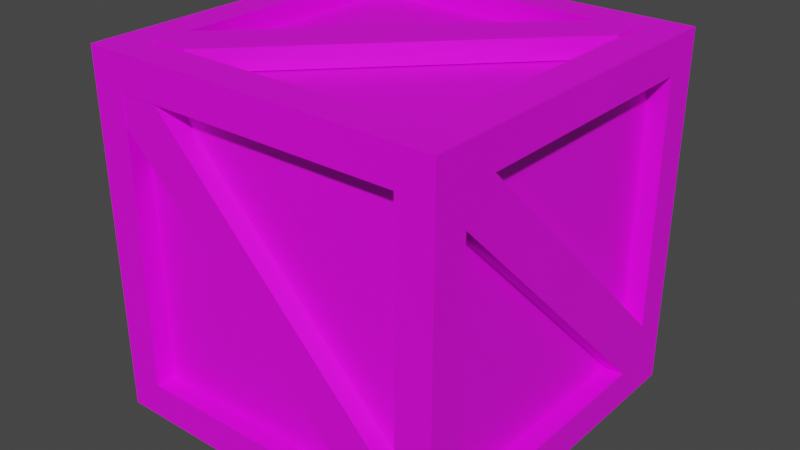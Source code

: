# Source: crate.blend  (saved by Blender 3.5.10; exported with 4.5.12 LTS)
import bpy
from mathutils import Matrix  # noqa: F401  (used for matrix-valued properties, if any)

bpy.ops.wm.read_factory_settings(use_empty=True)
scene = bpy.context.scene
scene.name = 'Scene'

# ---- collections
col_collection = bpy.data.collections.new('Collection'); scene.collection.children.link(col_collection)

# ---- images (referenced by path relative to the original .blend; pixels are not part of the script)
import os
ASSET_DIR = os.environ.get("B2B_ASSET_DIR", "")  # directory of the original .blend (textures are referenced by path, not embedded)
HERE = os.path.dirname(os.path.abspath(__file__))  # packed textures are extracted next to this script under _unpacked/

def load_image(name, relpath, width, height, colorspace="sRGB"):
    """Load a texture the original file referenced (path relative to the .blend, or extracted next to this script)."""
    p = next((c for c in (os.path.join(HERE, relpath), os.path.join(ASSET_DIR, relpath)) if relpath and os.path.exists(c)), "")
    if p:
        img = bpy.data.images.load(p, check_existing=True)
        img.name = name
    else:  # same state as the original file: an image datablock whose file is absent (Cycles renders it pink)
        img = bpy.data.images.new(name, width, height)
        img.source = "FILE"
        img.filepath = "//" + (relpath or name)
    img.colorspace_settings.name = colorspace
    return img
img_wood_7___128x128_png = load_image('Wood 7 - 128x128.png', 'Wood 7 - 128x128.png', 1024, 1024, 'sRGB')

# ---- materials (node trees are filled in below, after node groups)
mat_wood = bpy.data.materials.new('Wood')
mat_wood.use_transparent_shadow = False

# ---- material node trees
mat_wood.use_nodes = True; mat_wood.node_tree.nodes.clear()
_N = mat_wood.node_tree.nodes; _L = mat_wood.node_tree.links
n0 = _N.new('ShaderNodeBsdfPrincipled'); n0.name = 'Principled BSDF'; n0.location = (10, 300)
n0.distribution = 'GGX'
n0.subsurface_method = 'RANDOM_WALK_SKIN'
n0.inputs[3].default_value = 1.45
n0.inputs[27].default_value = (0.0, 0.0, 0.0, 1.0)
n0.inputs[28].default_value = 1.0
n1 = _N.new('ShaderNodeOutputMaterial'); n1.name = 'Material Output'; n1.location = (300, 300)
n2 = _N.new('ShaderNodeTexImage'); n2.name = 'Image Texture'; n2.location = (-280, 280)
n2.image = img_wood_7___128x128_png
_L.new(n0.outputs[0], n1.inputs[0])
_L.new(n2.outputs[0], n0.inputs[0])
n1.is_active_output = True

# ---- world
world_world = bpy.data.worlds.new('World'); scene.world = world_world
world_world.use_nodes = True; world_world.node_tree.nodes.clear()
_N = world_world.node_tree.nodes; _L = world_world.node_tree.links
n0 = _N.new('ShaderNodeOutputWorld'); n0.name = 'World Output'; n0.location = (300, 300)
n1 = _N.new('ShaderNodeBackground'); n1.name = 'Background'; n1.location = (10, 300)
n1.inputs[0].default_value = (0.05088, 0.05088, 0.05088, 1.0)
_L.new(n1.outputs[0], n0.inputs[0])
n0.is_active_output = True
world_world.color = (0.05088, 0.05088, 0.05088)
world_world.use_sun_shadow = False
world_world.sun_shadow_jitter_overblur = 0.0

# ---- meshes
me_cube = bpy.data.meshes.new('Cube')
me_cube.from_pydata([(-1.0, -1.0, -1.0), (-1.0, -1.0, 1.0), (-1.0, 1.0, -1.0), (-1.0, 1.0, 1.0), (1.0, -1.0, -1.0), (1.0, -1.0, 1.0), (1.0, 1.0, -1.0), (1.0, 1.0, 1.0), (-1.0, -0.8037, -0.8037), (-1.0, -0.8037, 0.8037), (-1.0, 0.8037, 0.8037), (-1.0, 0.8037, -0.8037), (-0.8037, 1.0, -0.8037), (-0.8037, 1.0, 0.8037), (0.8037, 1.0, 0.8037), (0.8037, 1.0, -0.8037), (1.0, 0.8037, -0.8037), (1.0, 0.8037, 0.8037), (1.0, -0.8037, 0.8037), (1.0, -0.8037, -0.8037), (0.8037, -1.0, -0.8037), (0.8037, -1.0, 0.8037), (-0.8037, -1.0, 0.8037), (-0.8037, -1.0, -0.8037), (-0.8037, 0.8037, -1.0), (0.8037, 0.8037, -1.0), (0.8037, -0.8037, -1.0), (-0.8037, -0.8037, -1.0), (0.8037, 0.8037, 1.0), (-0.8037, 0.8037, 1.0), (-0.8037, -0.8037, 1.0), (0.8037, -0.8037, 1.0), (-0.8866, -0.8037, -0.8037), (-0.8866, -0.8037, 0.8037), (-0.8866, 0.8037, -0.8037), (-0.8866, 0.8037, 0.8037), (-0.8037, 0.8866, 0.8037), (-0.8037, 0.8866, -0.8037), (0.8037, 0.8866, -0.8037), (0.8037, 0.8866, 0.8037), (0.8866, 0.8037, 0.8037), (0.8866, 0.8037, -0.8037), (0.8866, -0.8037, -0.8037), (0.8866, -0.8037, 0.8037), (0.8037, -0.8866, 0.8037), (0.8037, -0.8866, -0.8037), (-0.8037, -0.8866, -0.8037), (-0.8037, -0.8866, 0.8037), (0.8037, 0.8037, -0.8866), (-0.8037, 0.8037, -0.8866), (-0.8037, -0.8037, -0.8866), (0.8037, -0.8037, -0.8866), (-0.8037, 0.8037, 0.8866), (0.8037, 0.8037, 0.8866), (0.8037, -0.8037, 0.8866), (-0.8037, -0.8037, 0.8866)], [], [(19, 16, 41, 42), (9, 10, 35, 33), (20, 21, 44, 45), (15, 12, 37, 38), (16, 17, 40, 41), (11, 8, 32, 34), (0, 1, 9, 8), (1, 3, 10, 9), (3, 2, 11, 10), (2, 0, 8, 11), (2, 3, 13, 12), (3, 7, 14, 13), (7, 6, 15, 14), (6, 2, 12, 15), (6, 7, 17, 16), (7, 5, 18, 17), (5, 4, 19, 18), (4, 6, 16, 19), (4, 5, 21, 20), (5, 1, 22, 21), (1, 0, 23, 22), (0, 4, 20, 23), (2, 6, 25, 24), (6, 4, 26, 25), (4, 0, 27, 26), (0, 2, 24, 27), (7, 3, 29, 28), (3, 1, 30, 29), (1, 5, 31, 30), (5, 7, 28, 31), (32, 33, 35, 34), (37, 36, 39, 38), (41, 40, 43, 42), (45, 44, 47, 46), (49, 48, 51, 50), (53, 52, 55, 54), (24, 25, 48, 49), (13, 14, 39, 36), (23, 20, 45, 46), (28, 29, 52, 53), (10, 11, 34, 35), (17, 18, 43, 40), (27, 24, 49, 50), (14, 15, 38, 39), (21, 22, 47, 44), (31, 28, 53, 54), (18, 19, 42, 43), (25, 26, 51, 48), (22, 23, 46, 47), (29, 30, 55, 52), (26, 27, 50, 51), (30, 31, 54, 55), (8, 9, 33, 32), (12, 13, 36, 37)])
_uv = me_cube.uv_layers.new(name='UVMap')
_uv.uv.foreach_set('vector', [0.3995, 0.7255, 0.3995, 0.5245, 0.3995, 0.5245, 0.3995, 0.7255, 0.6005, 0.02454, 0.6005, 0.2255, 0.6005, 0.2255, 0.6005, 0.02454, 0.3995, 0.7745, 0.6005, 0.7745, 0.6005, 0.7745, 0.3995, 0.7745, 0.3995, 0.4755, 0.3995, 0.2745, 0.3995, 0.2745, 0.3995, 0.4755, 0.3995, 0.5245, 0.6005, 0.5245, 0.6005, 0.5245, 0.3995, 0.5245, 0.3995, 0.2255, 0.3995, 0.02454, 0.3995, 0.02454, 0.3995, 0.2255, 0.375, 0.0, 0.625, 0.0, 0.6005, 0.02454, 0.3995, 0.02454, 0.625, 0.0, 0.625, 0.25, 0.6005, 0.2255, 0.6005, 0.02454, 0.625, 0.25, 0.375, 0.25, 0.3995, 0.2255, 0.6005, 0.2255, 0.375, 0.25, 0.375, 0.0, 0.3995, 0.02454, 0.3995, 0.2255, 0.375, 0.25, 0.625, 0.25, 0.6005, 0.2745, 0.3995, 0.2745, 0.625, 0.25, 0.625, 0.5, 0.6005, 0.4755, 0.6005, 0.2745, 0.625, 0.5, 0.375, 0.5, 0.3995, 0.4755, 0.6005, 0.4755, 0.375, 0.5, 0.375, 0.25, 0.3995, 0.2745, 0.3995, 0.4755, 0.375, 0.5, 0.625, 0.5, 0.6005, 0.5245, 0.3995, 0.5245, 0.625, 0.5, 0.625, 0.75, 0.6005, 0.7255, 0.6005, 0.5245, 0.625, 0.75, 0.375, 0.75, 0.3995, 0.7255, 0.6005, 0.7255, 0.375, 0.75, 0.375, 0.5, 0.3995, 0.5245, 0.3995, 0.7255, 0.375, 0.75, 0.625, 0.75, 0.6005, 0.7745, 0.3995, 0.7745, 0.625, 0.75, 0.625, 1.0, 0.6005, 0.9755, 0.6005, 0.7745, 0.625, 1.0, 0.375, 1.0, 0.3995, 0.9755, 0.6005, 0.9755, 0.375, 1.0, 0.375, 0.75, 0.3995, 0.7745, 0.3995, 0.9755, 0.125, 0.5, 0.375, 0.5, 0.3505, 0.5245, 0.1495, 0.5245, 0.375, 0.5, 0.375, 0.75, 0.3505, 0.7255, 0.3505, 0.5245, 0.375, 0.75, 0.125, 0.75, 0.1495, 0.7255, 0.3505, 0.7255, 0.125, 0.75, 0.125, 0.5, 0.1495, 0.5245, 0.1495, 0.7255, 0.625, 0.5, 0.875, 0.5, 0.8505, 0.5245, 0.6495, 0.5245, 0.875, 0.5, 0.875, 0.75, 0.8505, 0.7255, 0.8505, 0.5245, 0.875, 0.75, 0.625, 0.75, 0.6495, 0.7255, 0.8505, 0.7255, 0.625, 0.75, 0.625, 0.5, 0.6495, 0.5245, 0.6495, 0.7255, 0.3995, 0.02454, 0.6005, 0.02454, 0.6005, 0.2255, 0.3995, 0.2255, 0.3995, 0.2745, 0.6005, 0.2745, 0.6005, 0.4755, 0.3995, 0.4755, 0.3995, 0.5245, 0.6005, 0.5245, 0.6005, 0.7255, 0.3995, 0.7255, 0.3995, 0.7745, 0.6005, 0.7745, 0.6005, 0.9755, 0.3995, 0.9755, 0.1495, 0.5245, 0.3505, 0.5245, 0.3505, 0.7255, 0.1495, 0.7255, 0.6495, 0.5245, 0.8505, 0.5245, 0.8505, 0.7255, 0.6495, 0.7255, 0.1495, 0.5245, 0.3505, 0.5245, 0.3505, 0.5245, 0.1495, 0.5245, 0.6005, 0.2745, 0.6005, 0.4755, 0.6005, 0.4755, 0.6005, 0.2745, 0.3995, 0.9755, 0.3995, 0.7745, 0.3995, 0.7745, 0.3995, 0.9755, 0.6495, 0.5245, 0.8505, 0.5245, 0.8505, 0.5245, 0.6495, 0.5245, 0.6005, 0.2255, 0.3995, 0.2255, 0.3995, 0.2255, 0.6005, 0.2255, 0.6005, 0.5245, 0.6005, 0.7255, 0.6005, 0.7255, 0.6005, 0.5245, 0.1495, 0.7255, 0.1495, 0.5245, 0.1495, 0.5245, 0.1495, 0.7255, 0.6005, 0.4755, 0.3995, 0.4755, 0.3995, 0.4755, 0.6005, 0.4755, 0.6005, 0.7745, 0.6005, 0.9755, 0.6005, 0.9755, 0.6005, 0.7745, 0.6495, 0.7255, 0.6495, 0.5245, 0.6495, 0.5245, 0.6495, 0.7255, 0.6005, 0.7255, 0.3995, 0.7255, 0.3995, 0.7255, 0.6005, 0.7255, 0.3505, 0.5245, 0.3505, 0.7255, 0.3505, 0.7255, 0.3505, 0.5245, 0.6005, 0.9755, 0.3995, 0.9755, 0.3995, 0.9755, 0.6005, 0.9755, 0.8505, 0.5245, 0.8505, 0.7255, 0.8505, 0.7255, 0.8505, 0.5245, 0.3505, 0.7255, 0.1495, 0.7255, 0.1495, 0.7255, 0.3505, 0.7255, 0.8505, 0.7255, 0.6495, 0.7255, 0.6495, 0.7255, 0.8505, 0.7255, 0.3995, 0.02454, 0.6005, 0.02454, 0.6005, 0.02454, 0.3995, 0.02454, 0.3995, 0.2745, 0.6005, 0.2745, 0.6005, 0.2745, 0.3995, 0.2745])
me_cube.materials.append(mat_wood)
me_cube.update()
me_cube_001 = bpy.data.meshes.new('Cube.001')
me_cube_001.from_pydata([(0.8866, 0.6382, -0.8103), (0.8866, -0.8067, 0.6165), (0.8866, 0.8007, -0.5901), (0.8866, -0.6263, 0.7971), (1.0, 0.6382, -0.8103), (1.0, -0.8067, 0.6165), (1.0, 0.8007, -0.5901), (1.0, -0.6263, 0.7971), (0.8866, 0.8007, -0.8103), (0.8866, -0.8067, 0.7971), (1.0, 0.8007, -0.8103), (1.0, -0.8067, 0.7971), (-0.8866, 0.6382, -0.8103), (-0.8866, -0.8067, 0.6165), (-0.8866, 0.8007, -0.5901), (-0.8866, -0.6263, 0.7971), (-1.0, 0.6382, -0.8103), (-1.0, -0.8067, 0.6165), (-1.0, 0.8007, -0.5901), (-1.0, -0.6263, 0.7971), (-0.8866, 0.8007, -0.8103), (-0.8866, -0.8067, 0.7971), (-1.0, 0.8007, -0.8103), (-1.0, -0.8067, 0.7971)], [], [(8, 9, 3, 2), (2, 3, 7, 6), (10, 11, 5, 4), (4, 5, 1, 0), (8, 10, 4, 0), (11, 9, 1, 5), (7, 3, 9, 11), (2, 6, 10, 8), (6, 7, 11, 10), (0, 1, 9, 8), (20, 14, 15, 21), (14, 18, 19, 15), (22, 16, 17, 23), (16, 12, 13, 17), (20, 12, 16, 22), (23, 17, 13, 21), (19, 23, 21, 15), (14, 20, 22, 18), (18, 22, 23, 19), (12, 20, 21, 13)])
_uv = me_cube_001.uv_layers.new(name='UVMap')
_uv.uv.foreach_set('vector', [0.375, 0.125, 0.625, 0.125, 0.625, 0.25, 0.375, 0.25, 0.375, 0.25, 0.625, 0.25, 0.625, 0.5, 0.375, 0.5, 0.375, 0.625, 0.625, 0.625, 0.625, 0.75, 0.375, 0.75, 0.375, 0.75, 0.625, 0.75, 0.625, 1.0, 0.375, 1.0, 0.125, 0.625, 0.375, 0.625, 0.375, 0.75, 0.125, 0.75, 0.625, 0.625, 0.875, 0.625, 0.875, 0.75, 0.625, 0.75, 0.625, 0.5, 0.875, 0.5, 0.875, 0.625, 0.625, 0.625, 0.125, 0.5, 0.375, 0.5, 0.375, 0.625, 0.125, 0.625, 0.375, 0.5, 0.625, 0.5, 0.625, 0.625, 0.375, 0.625, 0.375, 0.0, 0.625, 0.0, 0.625, 0.125, 0.375, 0.125, 0.375, 0.125, 0.375, 0.25, 0.625, 0.25, 0.625, 0.125, 0.375, 0.25, 0.375, 0.5, 0.625, 0.5, 0.625, 0.25, 0.375, 0.625, 0.375, 0.75, 0.625, 0.75, 0.625, 0.625, 0.375, 0.75, 0.375, 1.0, 0.625, 1.0, 0.625, 0.75, 0.125, 0.625, 0.125, 0.75, 0.375, 0.75, 0.375, 0.625, 0.625, 0.625, 0.625, 0.75, 0.875, 0.75, 0.875, 0.625, 0.625, 0.5, 0.625, 0.625, 0.875, 0.625, 0.875, 0.5, 0.125, 0.5, 0.125, 0.625, 0.375, 0.625, 0.375, 0.5, 0.375, 0.5, 0.375, 0.625, 0.625, 0.625, 0.625, 0.5, 0.375, 0.0, 0.375, 0.125, 0.625, 0.125, 0.625, 0.0])
me_cube_001.materials.append(mat_wood)
me_cube_001.update()
me_cube_002 = bpy.data.meshes.new('Cube.002')
me_cube_002.from_pydata([(0.8866, 0.6382, -0.8103), (0.8866, -0.8067, 0.6165), (0.8866, 0.8007, -0.5901), (0.8866, -0.6263, 0.7971), (1.0, 0.6382, -0.8103), (1.0, -0.8067, 0.6165), (1.0, 0.8007, -0.5901), (1.0, -0.6263, 0.7971), (0.8866, 0.8007, -0.8103), (0.8866, -0.8067, 0.7971), (1.0, 0.8007, -0.8103), (1.0, -0.8067, 0.7971), (-0.8866, 0.6382, -0.8103), (-0.8866, -0.8067, 0.6165), (-0.8866, 0.8007, -0.5901), (-0.8866, -0.6263, 0.7971), (-1.0, 0.6382, -0.8103), (-1.0, -0.8067, 0.6165), (-1.0, 0.8007, -0.5901), (-1.0, -0.6263, 0.7971), (-0.8866, 0.8007, -0.8103), (-0.8866, -0.8067, 0.7971), (-1.0, 0.8007, -0.8103), (-1.0, -0.8067, 0.7971)], [], [(8, 9, 3, 2), (2, 3, 7, 6), (10, 11, 5, 4), (4, 5, 1, 0), (8, 10, 4, 0), (11, 9, 1, 5), (7, 3, 9, 11), (2, 6, 10, 8), (6, 7, 11, 10), (0, 1, 9, 8), (20, 14, 15, 21), (14, 18, 19, 15), (22, 16, 17, 23), (16, 12, 13, 17), (20, 12, 16, 22), (23, 17, 13, 21), (19, 23, 21, 15), (14, 20, 22, 18), (18, 22, 23, 19), (12, 20, 21, 13)])
_uv = me_cube_002.uv_layers.new(name='UVMap')
_uv.uv.foreach_set('vector', [0.375, 0.125, 0.625, 0.125, 0.625, 0.25, 0.375, 0.25, 0.375, 0.25, 0.625, 0.25, 0.625, 0.5, 0.375, 0.5, 0.375, 0.625, 0.625, 0.625, 0.625, 0.75, 0.375, 0.75, 0.375, 0.75, 0.625, 0.75, 0.625, 1.0, 0.375, 1.0, 0.125, 0.625, 0.375, 0.625, 0.375, 0.75, 0.125, 0.75, 0.625, 0.625, 0.875, 0.625, 0.875, 0.75, 0.625, 0.75, 0.625, 0.5, 0.875, 0.5, 0.875, 0.625, 0.625, 0.625, 0.125, 0.5, 0.375, 0.5, 0.375, 0.625, 0.125, 0.625, 0.375, 0.5, 0.625, 0.5, 0.625, 0.625, 0.375, 0.625, 0.375, 0.0, 0.625, 0.0, 0.625, 0.125, 0.375, 0.125, 0.375, 0.125, 0.375, 0.25, 0.625, 0.25, 0.625, 0.125, 0.375, 0.25, 0.375, 0.5, 0.625, 0.5, 0.625, 0.25, 0.375, 0.625, 0.375, 0.75, 0.625, 0.75, 0.625, 0.625, 0.375, 0.75, 0.375, 1.0, 0.625, 1.0, 0.625, 0.75, 0.125, 0.625, 0.125, 0.75, 0.375, 0.75, 0.375, 0.625, 0.625, 0.625, 0.625, 0.75, 0.875, 0.75, 0.875, 0.625, 0.625, 0.5, 0.625, 0.625, 0.875, 0.625, 0.875, 0.5, 0.125, 0.5, 0.125, 0.625, 0.375, 0.625, 0.375, 0.5, 0.375, 0.5, 0.375, 0.625, 0.625, 0.625, 0.625, 0.5, 0.375, 0.0, 0.375, 0.125, 0.625, 0.125, 0.625, 0.0])
me_cube_002.materials.append(mat_wood)
me_cube_002.update()
me_cube_003 = bpy.data.meshes.new('Cube.003')
me_cube_003.from_pydata([(0.8866, 0.6382, -0.8103), (0.8866, -0.8067, 0.6165), (0.8866, 0.8007, -0.5901), (0.8866, -0.6263, 0.7971), (1.0, 0.6382, -0.8103), (1.0, -0.8067, 0.6165), (1.0, 0.8007, -0.5901), (1.0, -0.6263, 0.7971), (0.8866, 0.8007, -0.8103), (0.8866, -0.8067, 0.7971), (1.0, 0.8007, -0.8103), (1.0, -0.8067, 0.7971), (-0.8866, 0.6382, -0.8103), (-0.8866, -0.8067, 0.6165), (-0.8866, 0.8007, -0.5901), (-0.8866, -0.6263, 0.7971), (-1.0, 0.6382, -0.8103), (-1.0, -0.8067, 0.6165), (-1.0, 0.8007, -0.5901), (-1.0, -0.6263, 0.7971), (-0.8866, 0.8007, -0.8103), (-0.8866, -0.8067, 0.7971), (-1.0, 0.8007, -0.8103), (-1.0, -0.8067, 0.7971)], [], [(8, 9, 3, 2), (2, 3, 7, 6), (10, 11, 5, 4), (4, 5, 1, 0), (8, 10, 4, 0), (11, 9, 1, 5), (7, 3, 9, 11), (2, 6, 10, 8), (6, 7, 11, 10), (0, 1, 9, 8), (20, 14, 15, 21), (14, 18, 19, 15), (22, 16, 17, 23), (16, 12, 13, 17), (20, 12, 16, 22), (23, 17, 13, 21), (19, 23, 21, 15), (14, 20, 22, 18), (18, 22, 23, 19), (12, 20, 21, 13)])
_uv = me_cube_003.uv_layers.new(name='UVMap')
_uv.uv.foreach_set('vector', [0.375, 0.125, 0.625, 0.125, 0.625, 0.25, 0.375, 0.25, 0.375, 0.25, 0.625, 0.25, 0.625, 0.5, 0.375, 0.5, 0.375, 0.625, 0.625, 0.625, 0.625, 0.75, 0.375, 0.75, 0.375, 0.75, 0.625, 0.75, 0.625, 1.0, 0.375, 1.0, 0.125, 0.625, 0.375, 0.625, 0.375, 0.75, 0.125, 0.75, 0.625, 0.625, 0.875, 0.625, 0.875, 0.75, 0.625, 0.75, 0.625, 0.5, 0.875, 0.5, 0.875, 0.625, 0.625, 0.625, 0.125, 0.5, 0.375, 0.5, 0.375, 0.625, 0.125, 0.625, 0.375, 0.5, 0.625, 0.5, 0.625, 0.625, 0.375, 0.625, 0.375, 0.0, 0.625, 0.0, 0.625, 0.125, 0.375, 0.125, 0.375, 0.125, 0.375, 0.25, 0.625, 0.25, 0.625, 0.125, 0.375, 0.25, 0.375, 0.5, 0.625, 0.5, 0.625, 0.25, 0.375, 0.625, 0.375, 0.75, 0.625, 0.75, 0.625, 0.625, 0.375, 0.75, 0.375, 1.0, 0.625, 1.0, 0.625, 0.75, 0.125, 0.625, 0.125, 0.75, 0.375, 0.75, 0.375, 0.625, 0.625, 0.625, 0.625, 0.75, 0.875, 0.75, 0.875, 0.625, 0.625, 0.5, 0.625, 0.625, 0.875, 0.625, 0.875, 0.5, 0.125, 0.5, 0.125, 0.625, 0.375, 0.625, 0.375, 0.5, 0.375, 0.5, 0.375, 0.625, 0.625, 0.625, 0.625, 0.5, 0.375, 0.0, 0.375, 0.125, 0.625, 0.125, 0.625, 0.0])
me_cube_003.materials.append(mat_wood)
me_cube_003.update()

# ---- objects
ob_cube = bpy.data.objects.new('Cube', me_cube)
ob_cube_001 = bpy.data.objects.new('Cube.001', me_cube_001)
ob_cube_002 = bpy.data.objects.new('Cube.002', me_cube_002)
ob_cube_003 = bpy.data.objects.new('Cube.003', me_cube_003)

# ---- transforms, parenting, visibility, modifiers, constraints
ob_cube.location = (0.0, 0.0, 0.0)
ob_cube_001.location = (-3.477e-08, 0.002975, 0.006584)
ob_cube_002.location = (-3.477e-08, 0.002975, 0.006584)
ob_cube_002.rotation_euler = (1.571, -4.371e-08, 1.571)
ob_cube_003.location = (-3.477e-08, 0.002975, 0.006584)
ob_cube_003.rotation_euler = (3.142, -1.571, 0.0)

# ---- collection membership
col_collection.objects.link(ob_cube)
col_collection.objects.link(ob_cube_001)
col_collection.objects.link(ob_cube_002)
col_collection.objects.link(ob_cube_003)

# ---- scene / render settings (as saved in the file)
scene.frame_start = 1; scene.frame_end = 250; scene.frame_set(1)
scene.render.engine = 'BLENDER_EEVEE_NEXT'
scene.cycles.sampling_pattern = 'TABULATED_SOBOL'
scene.view_settings.view_transform = 'Filmic'
bpy.context.view_layer.update()

# ---- added for rendering (the .blend has no active camera and no usable light): camera, sun
cam_auto = bpy.data.cameras.new('AutoCamera')
cam_auto.lens = 50.0
cam_auto.sensor_width = 36.0
cam_auto.clip_end = 1000.0
ob_auto_camera = bpy.data.objects.new('AutoCamera', cam_auto)
scene.collection.objects.link(ob_auto_camera)
ob_auto_camera.location = (3.21018, -3.85073, 2.57144)
ob_auto_camera.rotation_euler = (1.09748, -7.21219e-08, 0.694738)
scene.camera = ob_auto_camera
light_auto_sun = bpy.data.lights.new('AutoSun', 'SUN')
light_auto_sun.energy = 3.0
light_auto_sun.angle = 0.0523599
ob_auto_sun = bpy.data.objects.new('AutoSun', light_auto_sun)
scene.collection.objects.link(ob_auto_sun)
ob_auto_sun.rotation_euler = (0.872665, 0.174533, 0.523599)
bpy.context.view_layer.update()
